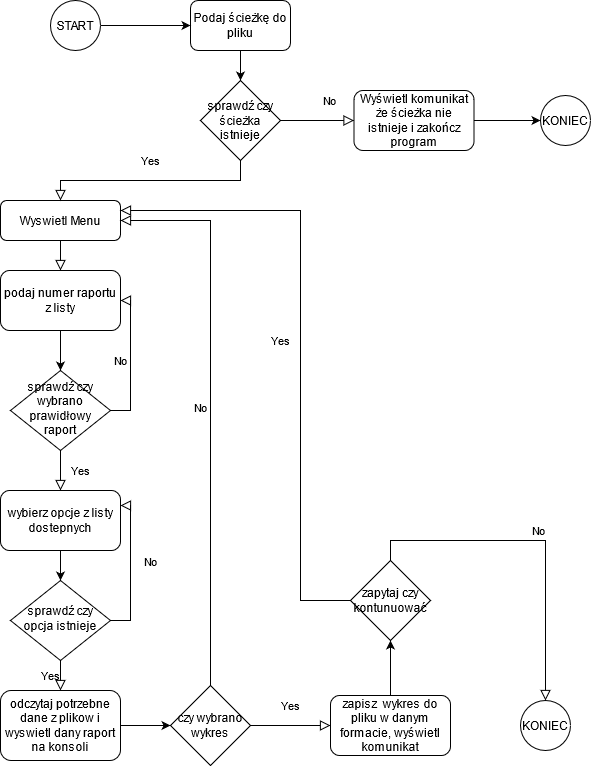

The diagram above was exported from draw.io. Its source (the exported page's mxGraphModel, read from the mxfile embedded in the PNG):
<mxGraphModel dx="1422" dy="820" grid="1" gridSize="10" guides="1" tooltips="1" connect="1" arrows="1" fold="1" page="1" pageScale="1" pageWidth="827" pageHeight="1169" math="0" shadow="0">
  <root>
    <mxCell id="WIyWlLk6GJQsqaUBKTNV-0" />
    <mxCell id="WIyWlLk6GJQsqaUBKTNV-1" parent="WIyWlLk6GJQsqaUBKTNV-0" />
    <mxCell id="WIyWlLk6GJQsqaUBKTNV-2" value="" style="rounded=0;html=1;jettySize=auto;orthogonalLoop=1;fontSize=11;endArrow=block;endFill=0;endSize=8;strokeWidth=1;shadow=0;labelBackgroundColor=none;edgeStyle=orthogonalEdgeStyle;" parent="WIyWlLk6GJQsqaUBKTNV-1" source="WIyWlLk6GJQsqaUBKTNV-3" target="ho-_ynL_qMJffmIMVwH_-0" edge="1">
      <mxGeometry relative="1" as="geometry" />
    </mxCell>
    <mxCell id="WIyWlLk6GJQsqaUBKTNV-3" value="Wyswietl Menu" style="rounded=1;whiteSpace=wrap;html=1;fontSize=12;glass=0;strokeWidth=1;shadow=0;" parent="WIyWlLk6GJQsqaUBKTNV-1" vertex="1">
      <mxGeometry x="60" y="200" width="120" height="40" as="geometry" />
    </mxCell>
    <mxCell id="WIyWlLk6GJQsqaUBKTNV-4" value="Yes" style="rounded=0;html=1;jettySize=auto;orthogonalLoop=1;fontSize=11;endArrow=block;endFill=0;endSize=8;strokeWidth=1;shadow=0;labelBackgroundColor=none;edgeStyle=orthogonalEdgeStyle;" parent="WIyWlLk6GJQsqaUBKTNV-1" source="WIyWlLk6GJQsqaUBKTNV-6" target="ho-_ynL_qMJffmIMVwH_-2" edge="1">
      <mxGeometry y="20" relative="1" as="geometry">
        <mxPoint as="offset" />
        <mxPoint x="220" y="360" as="targetPoint" />
      </mxGeometry>
    </mxCell>
    <mxCell id="WIyWlLk6GJQsqaUBKTNV-5" value="No" style="edgeStyle=orthogonalEdgeStyle;rounded=0;html=1;jettySize=auto;orthogonalLoop=1;fontSize=11;endArrow=block;endFill=0;endSize=8;strokeWidth=1;shadow=0;labelBackgroundColor=none;entryX=1;entryY=0.5;entryDx=0;entryDy=0;exitX=1;exitY=0.5;exitDx=0;exitDy=0;" parent="WIyWlLk6GJQsqaUBKTNV-1" source="WIyWlLk6GJQsqaUBKTNV-6" target="ho-_ynL_qMJffmIMVwH_-0" edge="1">
      <mxGeometry y="10" relative="1" as="geometry">
        <mxPoint as="offset" />
        <mxPoint x="520" y="210" as="targetPoint" />
      </mxGeometry>
    </mxCell>
    <mxCell id="WIyWlLk6GJQsqaUBKTNV-6" value="sprawdź czy wybrano prawidłowy raport" style="rhombus;whiteSpace=wrap;html=1;shadow=0;fontFamily=Helvetica;fontSize=12;align=center;strokeWidth=1;spacing=6;spacingTop=-4;" parent="WIyWlLk6GJQsqaUBKTNV-1" vertex="1">
      <mxGeometry x="70" y="370" width="100" height="80" as="geometry" />
    </mxCell>
    <mxCell id="WIyWlLk6GJQsqaUBKTNV-8" value="No" style="rounded=0;html=1;jettySize=auto;orthogonalLoop=1;fontSize=11;endArrow=block;endFill=0;endSize=8;strokeWidth=1;shadow=0;labelBackgroundColor=none;edgeStyle=orthogonalEdgeStyle;entryX=1;entryY=0.25;entryDx=0;entryDy=0;exitX=1;exitY=0.5;exitDx=0;exitDy=0;" parent="WIyWlLk6GJQsqaUBKTNV-1" source="WIyWlLk6GJQsqaUBKTNV-10" target="ho-_ynL_qMJffmIMVwH_-2" edge="1">
      <mxGeometry x="0.0909" y="-20" relative="1" as="geometry">
        <mxPoint as="offset" />
        <mxPoint x="230" y="585" as="targetPoint" />
      </mxGeometry>
    </mxCell>
    <mxCell id="WIyWlLk6GJQsqaUBKTNV-9" value="Yes" style="edgeStyle=orthogonalEdgeStyle;rounded=0;html=1;jettySize=auto;orthogonalLoop=1;fontSize=11;endArrow=block;endFill=0;endSize=8;strokeWidth=1;shadow=0;labelBackgroundColor=none;exitX=0.5;exitY=1;exitDx=0;exitDy=0;" parent="WIyWlLk6GJQsqaUBKTNV-1" source="WIyWlLk6GJQsqaUBKTNV-10" target="WIyWlLk6GJQsqaUBKTNV-12" edge="1">
      <mxGeometry y="10" relative="1" as="geometry">
        <mxPoint as="offset" />
      </mxGeometry>
    </mxCell>
    <mxCell id="WIyWlLk6GJQsqaUBKTNV-10" value="sprawdź czy opcja istnieje" style="rhombus;whiteSpace=wrap;html=1;shadow=0;fontFamily=Helvetica;fontSize=12;align=center;strokeWidth=1;spacing=6;spacingTop=-4;" parent="WIyWlLk6GJQsqaUBKTNV-1" vertex="1">
      <mxGeometry x="70" y="580" width="100" height="80" as="geometry" />
    </mxCell>
    <mxCell id="WIyWlLk6GJQsqaUBKTNV-12" value="odczytaj potrzebne dane z plikow i wyswietl dany raport na konsoli" style="rounded=1;whiteSpace=wrap;html=1;fontSize=12;glass=0;strokeWidth=1;shadow=0;" parent="WIyWlLk6GJQsqaUBKTNV-1" vertex="1">
      <mxGeometry x="60" y="690" width="120" height="70" as="geometry" />
    </mxCell>
    <mxCell id="ho-_ynL_qMJffmIMVwH_-0" value="podaj numer raportu z listy" style="rounded=1;whiteSpace=wrap;html=1;" vertex="1" parent="WIyWlLk6GJQsqaUBKTNV-1">
      <mxGeometry x="60" y="270" width="120" height="60" as="geometry" />
    </mxCell>
    <mxCell id="ho-_ynL_qMJffmIMVwH_-1" value="" style="endArrow=classic;html=1;" edge="1" parent="WIyWlLk6GJQsqaUBKTNV-1" source="ho-_ynL_qMJffmIMVwH_-0" target="WIyWlLk6GJQsqaUBKTNV-6">
      <mxGeometry width="50" height="50" relative="1" as="geometry">
        <mxPoint x="390" y="440" as="sourcePoint" />
        <mxPoint x="440" y="390" as="targetPoint" />
      </mxGeometry>
    </mxCell>
    <mxCell id="ho-_ynL_qMJffmIMVwH_-2" value="wybierz opcje z listy dostepnych" style="rounded=1;whiteSpace=wrap;html=1;" vertex="1" parent="WIyWlLk6GJQsqaUBKTNV-1">
      <mxGeometry x="60" y="490" width="120" height="60" as="geometry" />
    </mxCell>
    <mxCell id="ho-_ynL_qMJffmIMVwH_-3" value="" style="endArrow=classic;html=1;exitX=0.5;exitY=1;exitDx=0;exitDy=0;entryX=0.5;entryY=0;entryDx=0;entryDy=0;" edge="1" parent="WIyWlLk6GJQsqaUBKTNV-1" source="ho-_ynL_qMJffmIMVwH_-2" target="WIyWlLk6GJQsqaUBKTNV-10">
      <mxGeometry width="50" height="50" relative="1" as="geometry">
        <mxPoint x="390" y="440" as="sourcePoint" />
        <mxPoint x="260" y="430" as="targetPoint" />
      </mxGeometry>
    </mxCell>
    <mxCell id="ho-_ynL_qMJffmIMVwH_-4" value="Podaj ścieżkę do pliku" style="rounded=1;whiteSpace=wrap;html=1;" vertex="1" parent="WIyWlLk6GJQsqaUBKTNV-1">
      <mxGeometry x="250" width="100" height="50" as="geometry" />
    </mxCell>
    <mxCell id="ho-_ynL_qMJffmIMVwH_-5" value="sprawdź czy ścieżka istnieje" style="rhombus;whiteSpace=wrap;html=1;" vertex="1" parent="WIyWlLk6GJQsqaUBKTNV-1">
      <mxGeometry x="260" y="80" width="80" height="80" as="geometry" />
    </mxCell>
    <mxCell id="ho-_ynL_qMJffmIMVwH_-7" value="" style="endArrow=classic;html=1;entryX=0.5;entryY=0;entryDx=0;entryDy=0;" edge="1" parent="WIyWlLk6GJQsqaUBKTNV-1" source="ho-_ynL_qMJffmIMVwH_-4" target="ho-_ynL_qMJffmIMVwH_-5">
      <mxGeometry width="50" height="50" relative="1" as="geometry">
        <mxPoint x="390" y="430" as="sourcePoint" />
        <mxPoint x="250" y="80" as="targetPoint" />
      </mxGeometry>
    </mxCell>
    <mxCell id="ho-_ynL_qMJffmIMVwH_-9" value="No" style="rounded=0;html=1;jettySize=auto;orthogonalLoop=1;fontSize=11;endArrow=block;endFill=0;endSize=8;strokeWidth=1;shadow=0;labelBackgroundColor=none;edgeStyle=orthogonalEdgeStyle;exitX=1;exitY=0.5;exitDx=0;exitDy=0;entryX=0;entryY=0.5;entryDx=0;entryDy=0;" edge="1" parent="WIyWlLk6GJQsqaUBKTNV-1" source="ho-_ynL_qMJffmIMVwH_-5" target="ho-_ynL_qMJffmIMVwH_-20">
      <mxGeometry x="0.3333" y="20" relative="1" as="geometry">
        <mxPoint as="offset" />
        <mxPoint x="290" y="210" as="sourcePoint" />
        <mxPoint x="220" y="100" as="targetPoint" />
      </mxGeometry>
    </mxCell>
    <mxCell id="ho-_ynL_qMJffmIMVwH_-10" value="Yes" style="rounded=0;html=1;jettySize=auto;orthogonalLoop=1;fontSize=11;endArrow=block;endFill=0;endSize=8;strokeWidth=1;shadow=0;labelBackgroundColor=none;edgeStyle=orthogonalEdgeStyle;exitX=0.5;exitY=1;exitDx=0;exitDy=0;" edge="1" parent="WIyWlLk6GJQsqaUBKTNV-1" source="ho-_ynL_qMJffmIMVwH_-5" target="WIyWlLk6GJQsqaUBKTNV-3">
      <mxGeometry y="-20" relative="1" as="geometry">
        <mxPoint as="offset" />
        <mxPoint x="140" y="160" as="sourcePoint" />
        <mxPoint x="350" y="220" as="targetPoint" />
      </mxGeometry>
    </mxCell>
    <mxCell id="ho-_ynL_qMJffmIMVwH_-12" value="czy wybrano wykres" style="rhombus;whiteSpace=wrap;html=1;" vertex="1" parent="WIyWlLk6GJQsqaUBKTNV-1">
      <mxGeometry x="230" y="685" width="80" height="80" as="geometry" />
    </mxCell>
    <mxCell id="ho-_ynL_qMJffmIMVwH_-13" value="" style="endArrow=classic;html=1;exitX=1;exitY=0.5;exitDx=0;exitDy=0;" edge="1" parent="WIyWlLk6GJQsqaUBKTNV-1" source="WIyWlLk6GJQsqaUBKTNV-12" target="ho-_ynL_qMJffmIMVwH_-12">
      <mxGeometry width="50" height="50" relative="1" as="geometry">
        <mxPoint x="390" y="430" as="sourcePoint" />
        <mxPoint x="440" y="380" as="targetPoint" />
      </mxGeometry>
    </mxCell>
    <mxCell id="ho-_ynL_qMJffmIMVwH_-14" value="Yes" style="rounded=0;html=1;jettySize=auto;orthogonalLoop=1;fontSize=11;endArrow=block;endFill=0;endSize=8;strokeWidth=1;shadow=0;labelBackgroundColor=none;edgeStyle=orthogonalEdgeStyle;exitX=1;exitY=0.5;exitDx=0;exitDy=0;" edge="1" parent="WIyWlLk6GJQsqaUBKTNV-1" source="ho-_ynL_qMJffmIMVwH_-12" target="ho-_ynL_qMJffmIMVwH_-16">
      <mxGeometry y="20" relative="1" as="geometry">
        <mxPoint as="offset" />
        <mxPoint x="470" y="540" as="sourcePoint" />
        <mxPoint x="400" y="760" as="targetPoint" />
      </mxGeometry>
    </mxCell>
    <mxCell id="ho-_ynL_qMJffmIMVwH_-15" value="No" style="edgeStyle=orthogonalEdgeStyle;rounded=0;html=1;jettySize=auto;orthogonalLoop=1;fontSize=11;endArrow=block;endFill=0;endSize=8;strokeWidth=1;shadow=0;labelBackgroundColor=none;exitX=0.5;exitY=0;exitDx=0;exitDy=0;entryX=1;entryY=0.5;entryDx=0;entryDy=0;" edge="1" parent="WIyWlLk6GJQsqaUBKTNV-1" source="ho-_ynL_qMJffmIMVwH_-12" target="WIyWlLk6GJQsqaUBKTNV-3">
      <mxGeometry y="10" relative="1" as="geometry">
        <mxPoint as="offset" />
        <mxPoint x="590" y="640" as="sourcePoint" />
        <mxPoint x="520" y="400" as="targetPoint" />
      </mxGeometry>
    </mxCell>
    <mxCell id="ho-_ynL_qMJffmIMVwH_-16" value="zapisz&amp;nbsp; wykres do pliku w danym formacie, wyświetl komunikat" style="rounded=1;whiteSpace=wrap;html=1;" vertex="1" parent="WIyWlLk6GJQsqaUBKTNV-1">
      <mxGeometry x="390" y="695" width="120" height="60" as="geometry" />
    </mxCell>
    <mxCell id="ho-_ynL_qMJffmIMVwH_-20" value="Wyświetl komunikat że ścieżka nie istnieje i zakończ program" style="rounded=1;whiteSpace=wrap;html=1;" vertex="1" parent="WIyWlLk6GJQsqaUBKTNV-1">
      <mxGeometry x="413.5" y="90" width="120" height="60" as="geometry" />
    </mxCell>
    <mxCell id="ho-_ynL_qMJffmIMVwH_-21" value="START" style="ellipse;whiteSpace=wrap;html=1;aspect=fixed;" vertex="1" parent="WIyWlLk6GJQsqaUBKTNV-1">
      <mxGeometry x="110" width="50" height="50" as="geometry" />
    </mxCell>
    <mxCell id="ho-_ynL_qMJffmIMVwH_-22" value="KONIEC" style="ellipse;whiteSpace=wrap;html=1;aspect=fixed;" vertex="1" parent="WIyWlLk6GJQsqaUBKTNV-1">
      <mxGeometry x="600" y="95" width="50" height="50" as="geometry" />
    </mxCell>
    <mxCell id="ho-_ynL_qMJffmIMVwH_-23" value="" style="endArrow=classic;html=1;" edge="1" parent="WIyWlLk6GJQsqaUBKTNV-1" source="ho-_ynL_qMJffmIMVwH_-20" target="ho-_ynL_qMJffmIMVwH_-22">
      <mxGeometry width="50" height="50" relative="1" as="geometry">
        <mxPoint x="390" y="430" as="sourcePoint" />
        <mxPoint x="440" y="380" as="targetPoint" />
      </mxGeometry>
    </mxCell>
    <mxCell id="ho-_ynL_qMJffmIMVwH_-24" value="" style="endArrow=classic;html=1;entryX=0;entryY=0.5;entryDx=0;entryDy=0;" edge="1" parent="WIyWlLk6GJQsqaUBKTNV-1" source="ho-_ynL_qMJffmIMVwH_-21" target="ho-_ynL_qMJffmIMVwH_-4">
      <mxGeometry width="50" height="50" relative="1" as="geometry">
        <mxPoint x="390" y="430" as="sourcePoint" />
        <mxPoint x="440" y="380" as="targetPoint" />
      </mxGeometry>
    </mxCell>
    <mxCell id="ho-_ynL_qMJffmIMVwH_-26" value="KONIEC" style="ellipse;whiteSpace=wrap;html=1;aspect=fixed;" vertex="1" parent="WIyWlLk6GJQsqaUBKTNV-1">
      <mxGeometry x="580" y="700" width="50" height="50" as="geometry" />
    </mxCell>
    <mxCell id="ho-_ynL_qMJffmIMVwH_-27" value="zapytaj czy kontunuować" style="rhombus;whiteSpace=wrap;html=1;" vertex="1" parent="WIyWlLk6GJQsqaUBKTNV-1">
      <mxGeometry x="410" y="560" width="80" height="80" as="geometry" />
    </mxCell>
    <mxCell id="ho-_ynL_qMJffmIMVwH_-28" value="" style="endArrow=classic;html=1;entryX=0.5;entryY=1;entryDx=0;entryDy=0;" edge="1" parent="WIyWlLk6GJQsqaUBKTNV-1" source="ho-_ynL_qMJffmIMVwH_-16" target="ho-_ynL_qMJffmIMVwH_-27">
      <mxGeometry width="50" height="50" relative="1" as="geometry">
        <mxPoint x="390" y="430" as="sourcePoint" />
        <mxPoint x="440" y="380" as="targetPoint" />
      </mxGeometry>
    </mxCell>
    <mxCell id="ho-_ynL_qMJffmIMVwH_-29" value="No" style="edgeStyle=orthogonalEdgeStyle;rounded=0;html=1;jettySize=auto;orthogonalLoop=1;fontSize=11;endArrow=block;endFill=0;endSize=8;strokeWidth=1;shadow=0;labelBackgroundColor=none;exitX=0.5;exitY=0;exitDx=0;exitDy=0;entryX=0.5;entryY=0;entryDx=0;entryDy=0;" edge="1" parent="WIyWlLk6GJQsqaUBKTNV-1" source="ho-_ynL_qMJffmIMVwH_-27" target="ho-_ynL_qMJffmIMVwH_-26">
      <mxGeometry y="10" relative="1" as="geometry">
        <mxPoint as="offset" />
        <mxPoint x="620" y="642.5" as="sourcePoint" />
        <mxPoint x="530" y="177.5" as="targetPoint" />
      </mxGeometry>
    </mxCell>
    <mxCell id="ho-_ynL_qMJffmIMVwH_-30" value="Yes" style="rounded=0;html=1;jettySize=auto;orthogonalLoop=1;fontSize=11;endArrow=block;endFill=0;endSize=8;strokeWidth=1;shadow=0;labelBackgroundColor=none;edgeStyle=orthogonalEdgeStyle;exitX=0;exitY=0.5;exitDx=0;exitDy=0;entryX=1;entryY=0.25;entryDx=0;entryDy=0;" edge="1" parent="WIyWlLk6GJQsqaUBKTNV-1" source="ho-_ynL_qMJffmIMVwH_-27" target="WIyWlLk6GJQsqaUBKTNV-3">
      <mxGeometry y="20" relative="1" as="geometry">
        <mxPoint as="offset" />
        <mxPoint x="130" y="460" as="sourcePoint" />
        <mxPoint x="340" y="240" as="targetPoint" />
        <Array as="points">
          <mxPoint x="360" y="600" />
          <mxPoint x="360" y="210" />
        </Array>
      </mxGeometry>
    </mxCell>
  </root>
</mxGraphModel>